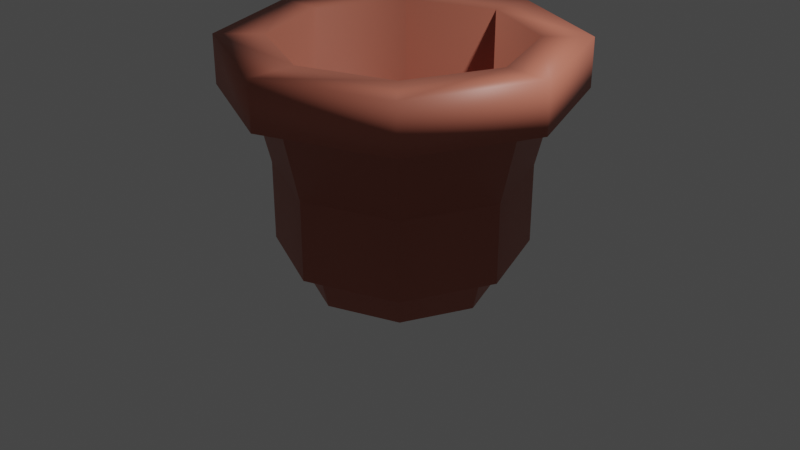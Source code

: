 # Source: Flower_Pot.blend  (saved by Blender 2.90.8; exported with 4.5.12 LTS)
import bpy
from mathutils import Matrix  # noqa: F401  (used for matrix-valued properties, if any)

bpy.ops.wm.read_factory_settings(use_empty=True)
scene = bpy.context.scene
scene.name = 'Scene'

# ---- collections
col_collection = bpy.data.collections.new('Collection'); scene.collection.children.link(col_collection)

# ---- materials (node trees are filled in below, after node groups)
mat_dirt = bpy.data.materials.new('Dirt')
mat_dirt.use_transparent_shadow = False
mat_dirt.diffuse_color = (0.4678, 0.1413, 0.09306, 1.0)

# ---- material node trees
mat_dirt.use_nodes = True; mat_dirt.node_tree.nodes.clear()
_N = mat_dirt.node_tree.nodes; _L = mat_dirt.node_tree.links
n0 = _N.new('ShaderNodeBsdfPrincipled'); n0.name = 'Principled BSDF'; n0.location = (10, 300)
n0.distribution = 'GGX'
n0.subsurface_method = 'BURLEY'
n0.inputs[0].default_value = (0.4678, 0.1413, 0.09306, 1.0)
n0.inputs[3].default_value = 1.45
n0.inputs[27].default_value = (0.0, 0.0, 0.0, 1.0)
n0.inputs[28].default_value = 1.0
n1 = _N.new('ShaderNodeOutputMaterial'); n1.name = 'Material Output'; n1.location = (300, 300)
_L.new(n0.outputs[0], n1.inputs[0])
n1.is_active_output = True

# ---- world
world_world = bpy.data.worlds.new('World'); scene.world = world_world
world_world.use_nodes = True; world_world.node_tree.nodes.clear()
_N = world_world.node_tree.nodes; _L = world_world.node_tree.links
n0 = _N.new('ShaderNodeOutputWorld'); n0.name = 'World Output'; n0.location = (300, 300)
n1 = _N.new('ShaderNodeBackground'); n1.name = 'Background'; n1.location = (10, 300)
n1.inputs[0].default_value = (0.05088, 0.05088, 0.05088, 1.0)
_L.new(n1.outputs[0], n0.inputs[0])
n0.is_active_output = True
world_world.color = (0.05088, 0.05088, 0.05088)
world_world.use_sun_shadow = False
world_world.sun_shadow_jitter_overblur = 0.0

# ---- cameras
cam_camera = bpy.data.cameras.new('Camera')
cam_camera.clip_end = 100.0
cam_camera.ortho_scale = 7.314

# ---- lights
light_light = bpy.data.lights.new('Light', 'POINT')
light_light.transmission_factor = 0.0
light_light.energy = 1000.0
light_light.shadow_soft_size = 0.1
light_light.shadow_maximum_resolution = 0.006
light_light.use_absolute_resolution = True

# ---- meshes
me_circle = bpy.data.meshes.new('Circle')
me_circle.from_pydata([(0.0, 1.0, 0.0), (-0.7071, 0.7071, 0.0), (-1.0, -4.371e-08, 0.0), (-0.7071, -0.7071, 0.0), (8.742e-08, -1.0, 0.0), (0.7071, -0.7071, 0.0), (1.0, 1.192e-08, 0.0), (0.7071, 0.7071, 0.0), (-3.637e-09, 1.488, 2.03), (-1.052, 1.052, 2.03), (-1.488, -7.022e-08, 2.03), (-1.052, -1.052, 2.03), (1.265e-07, -1.488, 2.03), (1.052, -1.052, 2.03), (1.488, 1.257e-08, 2.03), (1.052, 1.052, 2.03), (-1.944e-08, 1.789, 2.03), (-1.265, 1.265, 2.03), (-1.789, -8.743e-08, 2.03), (-1.265, -1.265, 2.03), (1.37e-07, -1.789, 2.03), (1.265, -1.265, 2.03), (1.789, 1.21e-08, 2.03), (1.265, 1.265, 2.03), (-5.597e-08, 1.294, 2.528), (-0.915, 0.915, 2.528), (-1.294, -6.37e-08, 2.528), (-0.915, -0.915, 2.528), (6.889e-08, -1.294, 2.528), (0.915, -0.915, 2.528), (1.294, 2.027e-08, 2.528), (0.915, 0.915, 2.528), (-1.265, 1.265, 2.528), (-3.914e-08, 1.789, 2.528), (-1.789, -8.743e-08, 2.528), (-1.265, -1.265, 2.528), (1.173e-07, -1.789, 2.528), (1.265, -1.265, 2.528), (1.789, 1.21e-08, 2.528), (1.265, 1.265, 2.528), (-0.9243, 0.9223, 2.534), (2.462e-08, 1.294, 0.3938), (-0.915, 0.915, 0.3938), (-1.294, -6.37e-08, 0.3938), (-0.915, -0.915, 0.3938), (1.495e-07, -1.294, 0.3938), (0.915, -0.915, 0.3938), (1.294, 2.027e-08, 0.3938), (0.915, 0.915, 0.3938), (-0.9243, 0.9223, 0.3993)], [], [(1, 0, 7, 6, 5, 4, 3, 2), (15, 8, 16, 23), (6, 7, 15, 14), (4, 5, 13, 12), (2, 3, 11, 10), (0, 1, 9, 8), (7, 0, 8, 15), (5, 6, 14, 13), (3, 4, 12, 11), (1, 2, 10, 9), (20, 21, 37, 36), (13, 14, 22, 21), (11, 12, 20, 19), (9, 10, 18, 17), (14, 15, 23, 22), (12, 13, 21, 20), (10, 11, 19, 18), (8, 9, 17, 16), (26, 27, 44, 43), (18, 19, 35, 34), (16, 17, 32, 33), (23, 16, 33, 39), (21, 22, 38, 37), (19, 20, 36, 35), (17, 18, 34, 32), (22, 23, 39, 38), (25, 24, 33, 32), (26, 25, 32, 34), (27, 26, 34, 35), (28, 27, 35, 36), (29, 28, 36, 37), (30, 29, 37, 38), (31, 30, 38, 39), (24, 31, 39, 33), (42, 43, 44, 45, 46, 47, 48, 41), (25, 40, 49, 42), (30, 31, 48, 47), (27, 28, 45, 44), (24, 25, 42, 41), (31, 24, 41, 48), (28, 29, 46, 45), (25, 26, 43, 42), (29, 30, 47, 46)])
me_circle.polygons.foreach_set('use_smooth', [True] * 43)
_uv = me_circle.uv_layers.new(name='UVMap')
_uv.uv.foreach_set('vector', [0.0, 0.0, 0.0, 0.0, 0.0, 0.0, 0.0, 0.0, 0.0, 0.0, 0.0, 0.0, 0.0, 0.0, 0.0, 0.0, 0.0, 0.0, 0.0, 0.0, 0.0, 0.0, 0.0, 0.0, 0.0, 0.0, 0.0, 0.0, 0.0, 0.0, 0.0, 0.0, 0.0, 0.0, 0.0, 0.0, 0.0, 0.0, 0.0, 0.0, 0.0, 0.0, 0.0, 0.0, 0.0, 0.0, 0.0, 0.0, 0.0, 0.0, 0.0, 0.0, 0.0, 0.0, 0.0, 0.0, 0.0, 0.0, 0.0, 0.0, 0.0, 0.0, 0.0, 0.0, 0.0, 0.0, 0.0, 0.0, 0.0, 0.0, 0.0, 0.0, 0.0, 0.0, 0.0, 0.0, 0.0, 0.0, 0.0, 0.0, 0.0, 0.0, 0.0, 0.0, 0.0, 0.0, 0.0, 0.0, 0.0, 0.0, 0.0, 0.0, 0.0, 0.0, 0.0, 0.0, 0.0, 0.0, 0.0, 0.0, 0.0, 0.0, 0.0, 0.0, 0.0, 0.0, 0.0, 0.0, 0.0, 0.0, 0.0, 0.0, 0.0, 0.0, 0.0, 0.0, 0.0, 0.0, 0.0, 0.0, 0.0, 0.0, 0.0, 0.0, 0.0, 0.0, 0.0, 0.0, 0.0, 0.0, 0.0, 0.0, 0.0, 0.0, 0.0, 0.0, 0.0, 0.0, 0.0, 0.0, 0.0, 0.0, 0.0, 0.0, 0.0, 0.0, 0.0, 0.0, 0.0, 0.0, 0.0, 0.0, 0.0, 0.0, 0.0, 0.0, 0.0, 0.0, 0.0, 0.0, 0.0, 0.0, 0.0, 0.0, 0.0, 0.0, 0.0, 0.0, 0.0, 0.0, 0.0, 0.0, 0.0, 0.0, 0.0, 0.0, 0.0, 0.0, 0.0, 0.0, 0.0, 0.0, 0.0, 0.0, 0.0, 0.0, 0.0, 0.0, 0.0, 0.0, 0.0, 0.0, 0.0, 0.0, 0.0, 0.0, 0.0, 0.0, 0.0, 0.0, 0.0, 0.0, 0.0, 0.0, 0.0, 0.0, 0.0, 0.0, 0.0, 0.0, 0.0, 0.0, 0.0, 0.0, 0.0, 0.0, 0.0, 0.0, 0.0, 0.0, 0.0, 0.0, 0.0, 0.0, 0.0, 0.0, 0.0, 0.0, 0.0, 0.0, 0.0, 0.0, 0.0, 0.0, 0.0, 0.0, 0.0, 0.0, 0.0, 0.0, 0.0, 0.0, 0.0, 0.0, 0.0, 0.0, 0.0, 0.0, 0.0, 0.0, 0.0, 0.0, 0.0, 0.0, 0.0, 0.0, 0.0, 0.0, 0.0, 0.0, 0.0, 0.0, 0.0, 0.0, 0.0, 0.0, 0.0, 0.0, 0.0, 0.0, 0.0, 0.0, 0.0, 0.0, 0.0, 0.0, 0.0, 0.0, 0.0, 0.0, 0.0, 0.0, 0.0, 0.0, 0.0, 0.0, 0.0, 0.0, 0.0, 0.0, 0.0, 0.0, 0.0, 0.0, 0.0, 0.0, 0.0, 0.0, 0.0, 0.0, 0.0, 0.0, 0.0, 0.0, 0.0, 0.0, 0.0, 0.0, 0.0, 0.0, 0.0, 0.0, 0.0, 0.0, 0.0, 0.0, 0.0, 0.0, 0.0, 0.0, 0.0, 0.0, 0.0, 0.0, 0.0, 0.0, 0.0, 0.0, 0.0, 0.0, 0.0, 0.0, 0.0, 0.0, 0.0, 0.0, 0.0, 0.0, 0.0, 0.0, 0.0, 0.0, 0.0, 0.0, 0.0, 0.0, 0.0, 0.0, 0.0, 0.0, 0.0, 0.0, 0.0, 0.0, 0.0, 0.0, 0.0, 0.0, 0.0, 0.0])
me_circle.materials.append(mat_dirt)
me_circle.use_remesh_fix_poles = True
me_circle.use_remesh_preserve_attributes = False
me_circle.use_mirror_vertex_groups = False
me_circle.update()

# ---- objects
ob_light = bpy.data.objects.new('Light', light_light)
ob_camera = bpy.data.objects.new('Camera', cam_camera)
ob_pot = bpy.data.objects.new('Pot', me_circle)

# ---- transforms, parenting, visibility, modifiers, constraints
ob_light.location = (4.076, 1.005, 5.904)
ob_light.rotation_euler = (0.6503, 0.05522, 1.866)
ob_light.lock_rotations_4d = False
ob_light.empty_display_type = 'ARROWS'
ob_light.color = (0.0, 0.0, 0.0, 0.0)
ob_light.lineart.crease_threshold = 0.0
ob_camera.location = (7.359, -6.926, 4.958)
ob_camera.rotation_euler = (1.109, 0.0, 0.8149)
ob_camera.lock_rotations_4d = False
ob_camera.empty_display_type = 'ARROWS'
ob_camera.color = (0.0, 0.0, 0.0, 0.0)
ob_camera.display_type = 'WIRE'
ob_camera.lineart.crease_threshold = 0.0
ob_pot.location = (0.03522, 0.01328, -0.6086)
ob_pot.lineart.crease_threshold = 0.0

# ---- collection membership
col_collection.objects.link(ob_light)
col_collection.objects.link(ob_camera)
col_collection.objects.link(ob_pot)

# ---- scene / render settings (as saved in the file)
scene.camera = ob_camera
scene.frame_start = 1; scene.frame_end = 250; scene.frame_set(7)
scene.render.engine = 'BLENDER_EEVEE_NEXT'
scene.cycles.use_denoising = False
scene.cycles.samples = 128
scene.cycles.sampling_pattern = 'TABULATED_SOBOL'
scene.cycles.use_adaptive_sampling = False
scene.cycles.use_light_tree = False
scene.view_settings.view_transform = 'Filmic'
bpy.context.view_layer.update()

